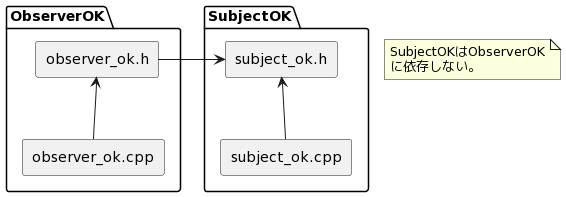

The diagram above was rendered by PlantUML. Its source (embedded in the PNG):
@startuml
package ObserverOK {
    agent "observer_ok.h" as   observer_ok_h
    agent "observer_ok.cpp" as observer_ok_cpp
}

package SubjectOK {
    agent "subject_ok.h" as   subject_ok_h
    agent "subject_ok.cpp" as subject_ok_cpp
}

observer_ok_h   -right->  subject_ok_h
observer_ok_cpp -up->     observer_ok_h
subject_ok_cpp  -up->     subject_ok_h


note as N
SubjectOKはObserverOK
に依存しない。
end note
@enduml